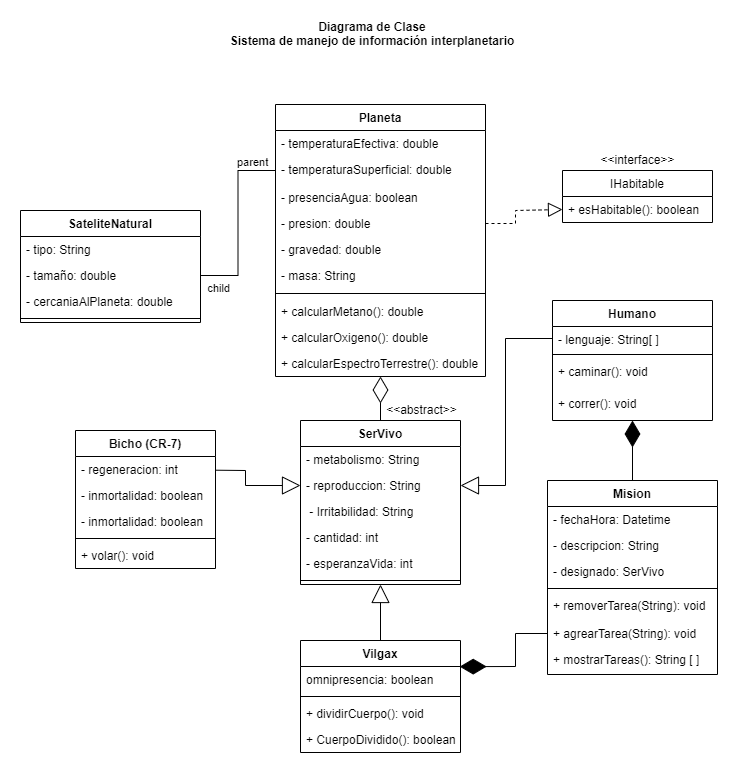

The diagram above was exported from draw.io. Its source (the exported page's mxGraphModel, read from the mxfile embedded in the PNG):
<mxGraphModel dx="1422" dy="754" grid="1" gridSize="10" guides="1" tooltips="1" connect="1" arrows="1" fold="1" page="1" pageScale="1" pageWidth="850" pageHeight="1100" math="0" shadow="0" extFonts="Permanent Marker^https://fonts.googleapis.com/css?family=Permanent+Marker">
  <root>
    <mxCell id="0" />
    <mxCell id="1" parent="0" />
    <mxCell id="rFrn7l__jYOGdKB02I5y-1" value="Planeta" style="swimlane;fontStyle=1;align=center;verticalAlign=top;childLayout=stackLayout;horizontal=1;startSize=26;horizontalStack=0;resizeParent=1;resizeParentMax=0;resizeLast=0;collapsible=1;marginBottom=0;" vertex="1" parent="1">
      <mxGeometry x="370" y="224" width="210" height="272" as="geometry" />
    </mxCell>
    <mxCell id="rFrn7l__jYOGdKB02I5y-84" value="- temperaturaEfectiva: double" style="text;strokeColor=none;fillColor=none;align=left;verticalAlign=top;spacingLeft=4;spacingRight=4;overflow=hidden;rotatable=0;points=[[0,0.5],[1,0.5]];portConstraint=eastwest;" vertex="1" parent="rFrn7l__jYOGdKB02I5y-1">
      <mxGeometry y="26" width="210" height="26" as="geometry" />
    </mxCell>
    <mxCell id="rFrn7l__jYOGdKB02I5y-2" value="- temperaturaSuperficial: double" style="text;strokeColor=none;fillColor=none;align=left;verticalAlign=top;spacingLeft=4;spacingRight=4;overflow=hidden;rotatable=0;points=[[0,0.5],[1,0.5]];portConstraint=eastwest;" vertex="1" parent="rFrn7l__jYOGdKB02I5y-1">
      <mxGeometry y="52" width="210" height="28" as="geometry" />
    </mxCell>
    <mxCell id="rFrn7l__jYOGdKB02I5y-83" value="- presenciaAgua: boolean" style="text;strokeColor=none;fillColor=none;align=left;verticalAlign=top;spacingLeft=4;spacingRight=4;overflow=hidden;rotatable=0;points=[[0,0.5],[1,0.5]];portConstraint=eastwest;" vertex="1" parent="rFrn7l__jYOGdKB02I5y-1">
      <mxGeometry y="80" width="210" height="26" as="geometry" />
    </mxCell>
    <mxCell id="rFrn7l__jYOGdKB02I5y-82" value="- presion: double" style="text;strokeColor=none;fillColor=none;align=left;verticalAlign=top;spacingLeft=4;spacingRight=4;overflow=hidden;rotatable=0;points=[[0,0.5],[1,0.5]];portConstraint=eastwest;" vertex="1" parent="rFrn7l__jYOGdKB02I5y-1">
      <mxGeometry y="106" width="210" height="26" as="geometry" />
    </mxCell>
    <mxCell id="rFrn7l__jYOGdKB02I5y-81" value="- gravedad: double" style="text;strokeColor=none;fillColor=none;align=left;verticalAlign=top;spacingLeft=4;spacingRight=4;overflow=hidden;rotatable=0;points=[[0,0.5],[1,0.5]];portConstraint=eastwest;" vertex="1" parent="rFrn7l__jYOGdKB02I5y-1">
      <mxGeometry y="132" width="210" height="26" as="geometry" />
    </mxCell>
    <mxCell id="rFrn7l__jYOGdKB02I5y-80" value="- masa: String" style="text;strokeColor=none;fillColor=none;align=left;verticalAlign=top;spacingLeft=4;spacingRight=4;overflow=hidden;rotatable=0;points=[[0,0.5],[1,0.5]];portConstraint=eastwest;" vertex="1" parent="rFrn7l__jYOGdKB02I5y-1">
      <mxGeometry y="158" width="210" height="26" as="geometry" />
    </mxCell>
    <mxCell id="rFrn7l__jYOGdKB02I5y-3" value="" style="line;strokeWidth=1;fillColor=none;align=left;verticalAlign=middle;spacingTop=-1;spacingLeft=3;spacingRight=3;rotatable=0;labelPosition=right;points=[];portConstraint=eastwest;" vertex="1" parent="rFrn7l__jYOGdKB02I5y-1">
      <mxGeometry y="184" width="210" height="10" as="geometry" />
    </mxCell>
    <mxCell id="rFrn7l__jYOGdKB02I5y-97" value="+ calcularMetano(): double" style="text;strokeColor=none;fillColor=none;align=left;verticalAlign=top;spacingLeft=4;spacingRight=4;overflow=hidden;rotatable=0;points=[[0,0.5],[1,0.5]];portConstraint=eastwest;" vertex="1" parent="rFrn7l__jYOGdKB02I5y-1">
      <mxGeometry y="194" width="210" height="26" as="geometry" />
    </mxCell>
    <mxCell id="rFrn7l__jYOGdKB02I5y-98" value="+ calcularOxigeno(): double" style="text;strokeColor=none;fillColor=none;align=left;verticalAlign=top;spacingLeft=4;spacingRight=4;overflow=hidden;rotatable=0;points=[[0,0.5],[1,0.5]];portConstraint=eastwest;" vertex="1" parent="rFrn7l__jYOGdKB02I5y-1">
      <mxGeometry y="220" width="210" height="26" as="geometry" />
    </mxCell>
    <mxCell id="rFrn7l__jYOGdKB02I5y-99" value="+ calcularEspectroTerrestre(): double" style="text;strokeColor=none;fillColor=none;align=left;verticalAlign=top;spacingLeft=4;spacingRight=4;overflow=hidden;rotatable=0;points=[[0,0.5],[1,0.5]];portConstraint=eastwest;" vertex="1" parent="rFrn7l__jYOGdKB02I5y-1">
      <mxGeometry y="246" width="210" height="26" as="geometry" />
    </mxCell>
    <mxCell id="rFrn7l__jYOGdKB02I5y-9" value="IHabitable" style="swimlane;fontStyle=0;childLayout=stackLayout;horizontal=1;startSize=26;fillColor=none;horizontalStack=0;resizeParent=1;resizeParentMax=0;resizeLast=0;collapsible=1;marginBottom=0;" vertex="1" parent="1">
      <mxGeometry x="657" y="290" width="150" height="52" as="geometry" />
    </mxCell>
    <mxCell id="rFrn7l__jYOGdKB02I5y-10" value="+ esHabitable(): boolean" style="text;strokeColor=none;fillColor=none;align=left;verticalAlign=top;spacingLeft=4;spacingRight=4;overflow=hidden;rotatable=0;points=[[0,0.5],[1,0.5]];portConstraint=eastwest;" vertex="1" parent="rFrn7l__jYOGdKB02I5y-9">
      <mxGeometry y="26" width="150" height="26" as="geometry" />
    </mxCell>
    <mxCell id="rFrn7l__jYOGdKB02I5y-13" value="SerVivo" style="swimlane;fontStyle=1;align=center;verticalAlign=top;childLayout=stackLayout;horizontal=1;startSize=26;horizontalStack=0;resizeParent=1;resizeParentMax=0;resizeLast=0;collapsible=1;marginBottom=0;" vertex="1" parent="1">
      <mxGeometry x="395" y="540" width="160" height="164" as="geometry" />
    </mxCell>
    <mxCell id="rFrn7l__jYOGdKB02I5y-16" value="- metabolismo: String" style="text;strokeColor=none;fillColor=none;align=left;verticalAlign=top;spacingLeft=4;spacingRight=4;overflow=hidden;rotatable=0;points=[[0,0.5],[1,0.5]];portConstraint=eastwest;" vertex="1" parent="rFrn7l__jYOGdKB02I5y-13">
      <mxGeometry y="26" width="160" height="26" as="geometry" />
    </mxCell>
    <mxCell id="rFrn7l__jYOGdKB02I5y-14" value="- reproduccion: String" style="text;strokeColor=none;fillColor=none;align=left;verticalAlign=top;spacingLeft=4;spacingRight=4;overflow=hidden;rotatable=0;points=[[0,0.5],[1,0.5]];portConstraint=eastwest;" vertex="1" parent="rFrn7l__jYOGdKB02I5y-13">
      <mxGeometry y="52" width="160" height="26" as="geometry" />
    </mxCell>
    <mxCell id="rFrn7l__jYOGdKB02I5y-44" value=" - Irritabilidad: String" style="text;strokeColor=none;fillColor=none;align=left;verticalAlign=top;spacingLeft=4;spacingRight=4;overflow=hidden;rotatable=0;points=[[0,0.5],[1,0.5]];portConstraint=eastwest;" vertex="1" parent="rFrn7l__jYOGdKB02I5y-13">
      <mxGeometry y="78" width="160" height="26" as="geometry" />
    </mxCell>
    <mxCell id="rFrn7l__jYOGdKB02I5y-59" value="- cantidad: int" style="text;strokeColor=none;fillColor=none;align=left;verticalAlign=top;spacingLeft=4;spacingRight=4;overflow=hidden;rotatable=0;points=[[0,0.5],[1,0.5]];portConstraint=eastwest;" vertex="1" parent="rFrn7l__jYOGdKB02I5y-13">
      <mxGeometry y="104" width="160" height="26" as="geometry" />
    </mxCell>
    <mxCell id="rFrn7l__jYOGdKB02I5y-87" value="- esperanzaVida: int" style="text;strokeColor=none;fillColor=none;align=left;verticalAlign=top;spacingLeft=4;spacingRight=4;overflow=hidden;rotatable=0;points=[[0,0.5],[1,0.5]];portConstraint=eastwest;" vertex="1" parent="rFrn7l__jYOGdKB02I5y-13">
      <mxGeometry y="130" width="160" height="26" as="geometry" />
    </mxCell>
    <mxCell id="rFrn7l__jYOGdKB02I5y-15" value="" style="line;strokeWidth=1;fillColor=none;align=left;verticalAlign=middle;spacingTop=-1;spacingLeft=3;spacingRight=3;rotatable=0;labelPosition=right;points=[];portConstraint=eastwest;" vertex="1" parent="rFrn7l__jYOGdKB02I5y-13">
      <mxGeometry y="156" width="160" height="8" as="geometry" />
    </mxCell>
    <mxCell id="rFrn7l__jYOGdKB02I5y-19" value="" style="endArrow=diamondThin;endFill=0;endSize=24;html=1;rounded=0;exitX=0.5;exitY=0;exitDx=0;exitDy=0;" edge="1" parent="1" source="rFrn7l__jYOGdKB02I5y-13" target="rFrn7l__jYOGdKB02I5y-1">
      <mxGeometry width="160" relative="1" as="geometry">
        <mxPoint x="470" y="494" as="sourcePoint" />
        <mxPoint x="475" y="478" as="targetPoint" />
        <Array as="points" />
      </mxGeometry>
    </mxCell>
    <mxCell id="rFrn7l__jYOGdKB02I5y-21" value="Humano" style="swimlane;fontStyle=1;align=center;verticalAlign=top;childLayout=stackLayout;horizontal=1;startSize=26;horizontalStack=0;resizeParent=1;resizeParentMax=0;resizeLast=0;collapsible=1;marginBottom=0;" vertex="1" parent="1">
      <mxGeometry x="647" y="420" width="160" height="120" as="geometry" />
    </mxCell>
    <mxCell id="rFrn7l__jYOGdKB02I5y-22" value="- lenguaje: String[ ]&#10;" style="text;strokeColor=none;fillColor=none;align=left;verticalAlign=top;spacingLeft=4;spacingRight=4;overflow=hidden;rotatable=0;points=[[0,0.5],[1,0.5]];portConstraint=eastwest;" vertex="1" parent="rFrn7l__jYOGdKB02I5y-21">
      <mxGeometry y="26" width="160" height="24" as="geometry" />
    </mxCell>
    <mxCell id="rFrn7l__jYOGdKB02I5y-23" value="" style="line;strokeWidth=1;fillColor=none;align=left;verticalAlign=middle;spacingTop=-1;spacingLeft=3;spacingRight=3;rotatable=0;labelPosition=right;points=[];portConstraint=eastwest;" vertex="1" parent="rFrn7l__jYOGdKB02I5y-21">
      <mxGeometry y="50" width="160" height="8" as="geometry" />
    </mxCell>
    <mxCell id="rFrn7l__jYOGdKB02I5y-58" value="+ caminar(): void&#10;" style="text;strokeColor=none;fillColor=none;align=left;verticalAlign=top;spacingLeft=4;spacingRight=4;overflow=hidden;rotatable=0;points=[[0,0.5],[1,0.5]];portConstraint=eastwest;" vertex="1" parent="rFrn7l__jYOGdKB02I5y-21">
      <mxGeometry y="58" width="160" height="32" as="geometry" />
    </mxCell>
    <mxCell id="rFrn7l__jYOGdKB02I5y-72" value="+ correr(): void" style="text;strokeColor=none;fillColor=none;align=left;verticalAlign=top;spacingLeft=4;spacingRight=4;overflow=hidden;rotatable=0;points=[[0,0.5],[1,0.5]];portConstraint=eastwest;" vertex="1" parent="rFrn7l__jYOGdKB02I5y-21">
      <mxGeometry y="90" width="160" height="30" as="geometry" />
    </mxCell>
    <mxCell id="rFrn7l__jYOGdKB02I5y-25" value="" style="endArrow=block;endSize=16;endFill=0;html=1;rounded=0;entryX=1;entryY=0.5;entryDx=0;entryDy=0;" edge="1" parent="1" source="rFrn7l__jYOGdKB02I5y-22" target="rFrn7l__jYOGdKB02I5y-14">
      <mxGeometry width="160" relative="1" as="geometry">
        <mxPoint x="392" y="460" as="sourcePoint" />
        <mxPoint x="552" y="460" as="targetPoint" />
        <Array as="points">
          <mxPoint x="600" y="458" />
          <mxPoint x="600" y="605" />
        </Array>
      </mxGeometry>
    </mxCell>
    <mxCell id="rFrn7l__jYOGdKB02I5y-26" value="" style="endArrow=block;dashed=1;endFill=0;endSize=12;html=1;rounded=0;entryX=0;entryY=0.5;entryDx=0;entryDy=0;exitX=1;exitY=0.5;exitDx=0;exitDy=0;" edge="1" parent="1" source="rFrn7l__jYOGdKB02I5y-82" target="rFrn7l__jYOGdKB02I5y-10">
      <mxGeometry width="160" relative="1" as="geometry">
        <mxPoint x="390" y="490" as="sourcePoint" />
        <mxPoint x="480" y="390" as="targetPoint" />
        <Array as="points">
          <mxPoint x="610" y="343" />
          <mxPoint x="610" y="330" />
        </Array>
      </mxGeometry>
    </mxCell>
    <mxCell id="rFrn7l__jYOGdKB02I5y-27" value="&amp;lt;&amp;lt;interface&amp;gt;&amp;gt;" style="text;html=1;align=center;verticalAlign=middle;resizable=0;points=[];autosize=1;strokeColor=none;fillColor=none;" vertex="1" parent="1">
      <mxGeometry x="687" y="270" width="90" height="20" as="geometry" />
    </mxCell>
    <mxCell id="rFrn7l__jYOGdKB02I5y-28" value="SateliteNatural&#10;" style="swimlane;fontStyle=1;align=center;verticalAlign=top;childLayout=stackLayout;horizontal=1;startSize=26;horizontalStack=0;resizeParent=1;resizeParentMax=0;resizeLast=0;collapsible=1;marginBottom=0;" vertex="1" parent="1">
      <mxGeometry x="115" y="330" width="180" height="112" as="geometry" />
    </mxCell>
    <mxCell id="rFrn7l__jYOGdKB02I5y-74" value="- tipo: String" style="text;strokeColor=none;fillColor=none;align=left;verticalAlign=top;spacingLeft=4;spacingRight=4;overflow=hidden;rotatable=0;points=[[0,0.5],[1,0.5]];portConstraint=eastwest;" vertex="1" parent="rFrn7l__jYOGdKB02I5y-28">
      <mxGeometry y="26" width="180" height="26" as="geometry" />
    </mxCell>
    <mxCell id="rFrn7l__jYOGdKB02I5y-75" value="- tamaño: double" style="text;strokeColor=none;fillColor=none;align=left;verticalAlign=top;spacingLeft=4;spacingRight=4;overflow=hidden;rotatable=0;points=[[0,0.5],[1,0.5]];portConstraint=eastwest;" vertex="1" parent="rFrn7l__jYOGdKB02I5y-28">
      <mxGeometry y="52" width="180" height="26" as="geometry" />
    </mxCell>
    <mxCell id="rFrn7l__jYOGdKB02I5y-76" value="- cercaniaAlPlaneta: double" style="text;strokeColor=none;fillColor=none;align=left;verticalAlign=top;spacingLeft=4;spacingRight=4;overflow=hidden;rotatable=0;points=[[0,0.5],[1,0.5]];portConstraint=eastwest;" vertex="1" parent="rFrn7l__jYOGdKB02I5y-28">
      <mxGeometry y="78" width="180" height="26" as="geometry" />
    </mxCell>
    <mxCell id="rFrn7l__jYOGdKB02I5y-30" value="" style="line;strokeWidth=1;fillColor=none;align=left;verticalAlign=middle;spacingTop=-1;spacingLeft=3;spacingRight=3;rotatable=0;labelPosition=right;points=[];portConstraint=eastwest;" vertex="1" parent="rFrn7l__jYOGdKB02I5y-28">
      <mxGeometry y="104" width="180" height="8" as="geometry" />
    </mxCell>
    <mxCell id="rFrn7l__jYOGdKB02I5y-36" value="" style="endArrow=none;html=1;edgeStyle=orthogonalEdgeStyle;rounded=0;exitX=0;exitY=0.5;exitDx=0;exitDy=0;" edge="1" parent="1" source="rFrn7l__jYOGdKB02I5y-2" target="rFrn7l__jYOGdKB02I5y-75">
      <mxGeometry relative="1" as="geometry">
        <mxPoint x="290" y="490" as="sourcePoint" />
        <mxPoint x="280" y="461" as="targetPoint" />
      </mxGeometry>
    </mxCell>
    <mxCell id="rFrn7l__jYOGdKB02I5y-37" value="parent" style="edgeLabel;resizable=0;html=1;align=left;verticalAlign=bottom;" connectable="0" vertex="1" parent="rFrn7l__jYOGdKB02I5y-36">
      <mxGeometry x="-1" relative="1" as="geometry">
        <mxPoint x="-40" as="offset" />
      </mxGeometry>
    </mxCell>
    <mxCell id="rFrn7l__jYOGdKB02I5y-38" value="child" style="edgeLabel;resizable=0;html=1;align=right;verticalAlign=bottom;" connectable="0" vertex="1" parent="rFrn7l__jYOGdKB02I5y-36">
      <mxGeometry x="1" relative="1" as="geometry">
        <mxPoint x="30" y="21" as="offset" />
      </mxGeometry>
    </mxCell>
    <mxCell id="rFrn7l__jYOGdKB02I5y-46" value="Mision" style="swimlane;fontStyle=1;align=center;verticalAlign=top;childLayout=stackLayout;horizontal=1;startSize=26;horizontalStack=0;resizeParent=1;resizeParentMax=0;resizeLast=0;collapsible=1;marginBottom=0;" vertex="1" parent="1">
      <mxGeometry x="642" y="600" width="170" height="194" as="geometry" />
    </mxCell>
    <mxCell id="rFrn7l__jYOGdKB02I5y-47" value="- fechaHora: Datetime" style="text;strokeColor=none;fillColor=none;align=left;verticalAlign=top;spacingLeft=4;spacingRight=4;overflow=hidden;rotatable=0;points=[[0,0.5],[1,0.5]];portConstraint=eastwest;" vertex="1" parent="rFrn7l__jYOGdKB02I5y-46">
      <mxGeometry y="26" width="170" height="26" as="geometry" />
    </mxCell>
    <mxCell id="rFrn7l__jYOGdKB02I5y-50" value="- descripcion: String" style="text;strokeColor=none;fillColor=none;align=left;verticalAlign=top;spacingLeft=4;spacingRight=4;overflow=hidden;rotatable=0;points=[[0,0.5],[1,0.5]];portConstraint=eastwest;" vertex="1" parent="rFrn7l__jYOGdKB02I5y-46">
      <mxGeometry y="52" width="170" height="26" as="geometry" />
    </mxCell>
    <mxCell id="rFrn7l__jYOGdKB02I5y-69" value="- designado: SerVivo" style="text;strokeColor=none;fillColor=none;align=left;verticalAlign=top;spacingLeft=4;spacingRight=4;overflow=hidden;rotatable=0;points=[[0,0.5],[1,0.5]];portConstraint=eastwest;" vertex="1" parent="rFrn7l__jYOGdKB02I5y-46">
      <mxGeometry y="78" width="170" height="26" as="geometry" />
    </mxCell>
    <mxCell id="rFrn7l__jYOGdKB02I5y-48" value="" style="line;strokeWidth=1;fillColor=none;align=left;verticalAlign=middle;spacingTop=-1;spacingLeft=3;spacingRight=3;rotatable=0;labelPosition=right;points=[];portConstraint=eastwest;" vertex="1" parent="rFrn7l__jYOGdKB02I5y-46">
      <mxGeometry y="104" width="170" height="8" as="geometry" />
    </mxCell>
    <mxCell id="rFrn7l__jYOGdKB02I5y-49" value="+ removerTarea(String): void" style="text;strokeColor=none;fillColor=none;align=left;verticalAlign=top;spacingLeft=4;spacingRight=4;overflow=hidden;rotatable=0;points=[[0,0.5],[1,0.5]];portConstraint=eastwest;" vertex="1" parent="rFrn7l__jYOGdKB02I5y-46">
      <mxGeometry y="112" width="170" height="28" as="geometry" />
    </mxCell>
    <mxCell id="rFrn7l__jYOGdKB02I5y-70" value="+ agrearTarea(String): void" style="text;strokeColor=none;fillColor=none;align=left;verticalAlign=top;spacingLeft=4;spacingRight=4;overflow=hidden;rotatable=0;points=[[0,0.5],[1,0.5]];portConstraint=eastwest;" vertex="1" parent="rFrn7l__jYOGdKB02I5y-46">
      <mxGeometry y="140" width="170" height="26" as="geometry" />
    </mxCell>
    <mxCell id="rFrn7l__jYOGdKB02I5y-71" value="+ mostrarTareas(): String [ ]" style="text;strokeColor=none;fillColor=none;align=left;verticalAlign=top;spacingLeft=4;spacingRight=4;overflow=hidden;rotatable=0;points=[[0,0.5],[1,0.5]];portConstraint=eastwest;" vertex="1" parent="rFrn7l__jYOGdKB02I5y-46">
      <mxGeometry y="166" width="170" height="28" as="geometry" />
    </mxCell>
    <mxCell id="rFrn7l__jYOGdKB02I5y-51" value="Bicho (CR-7)" style="swimlane;fontStyle=1;align=center;verticalAlign=top;childLayout=stackLayout;horizontal=1;startSize=26;horizontalStack=0;resizeParent=1;resizeParentMax=0;resizeLast=0;collapsible=1;marginBottom=0;" vertex="1" parent="1">
      <mxGeometry x="170" y="550" width="140" height="138" as="geometry">
        <mxRectangle x="347" y="690" width="60" height="26" as="alternateBounds" />
      </mxGeometry>
    </mxCell>
    <mxCell id="rFrn7l__jYOGdKB02I5y-52" value="- regeneracion: int" style="text;strokeColor=none;fillColor=none;align=left;verticalAlign=top;spacingLeft=4;spacingRight=4;overflow=hidden;rotatable=0;points=[[0,0.5],[1,0.5]];portConstraint=eastwest;" vertex="1" parent="rFrn7l__jYOGdKB02I5y-51">
      <mxGeometry y="26" width="140" height="26" as="geometry" />
    </mxCell>
    <mxCell id="rFrn7l__jYOGdKB02I5y-88" value="- inmortalidad: boolean&#10;" style="text;strokeColor=none;fillColor=none;align=left;verticalAlign=top;spacingLeft=4;spacingRight=4;overflow=hidden;rotatable=0;points=[[0,0.5],[1,0.5]];portConstraint=eastwest;" vertex="1" parent="rFrn7l__jYOGdKB02I5y-51">
      <mxGeometry y="52" width="140" height="26" as="geometry" />
    </mxCell>
    <mxCell id="rFrn7l__jYOGdKB02I5y-89" value="- inmortalidad: boolean&#10;" style="text;strokeColor=none;fillColor=none;align=left;verticalAlign=top;spacingLeft=4;spacingRight=4;overflow=hidden;rotatable=0;points=[[0,0.5],[1,0.5]];portConstraint=eastwest;" vertex="1" parent="rFrn7l__jYOGdKB02I5y-51">
      <mxGeometry y="78" width="140" height="26" as="geometry" />
    </mxCell>
    <mxCell id="rFrn7l__jYOGdKB02I5y-53" value="" style="line;strokeWidth=1;fillColor=none;align=left;verticalAlign=middle;spacingTop=-1;spacingLeft=3;spacingRight=3;rotatable=0;labelPosition=right;points=[];portConstraint=eastwest;" vertex="1" parent="rFrn7l__jYOGdKB02I5y-51">
      <mxGeometry y="104" width="140" height="8" as="geometry" />
    </mxCell>
    <mxCell id="rFrn7l__jYOGdKB02I5y-54" value="+ volar(): void" style="text;strokeColor=none;fillColor=none;align=left;verticalAlign=top;spacingLeft=4;spacingRight=4;overflow=hidden;rotatable=0;points=[[0,0.5],[1,0.5]];portConstraint=eastwest;" vertex="1" parent="rFrn7l__jYOGdKB02I5y-51">
      <mxGeometry y="112" width="140" height="26" as="geometry" />
    </mxCell>
    <mxCell id="rFrn7l__jYOGdKB02I5y-63" value="Diagrama de Clase&#10;Sistema de manejo de información interplanetario" style="text;align=center;fontStyle=1;verticalAlign=middle;spacingLeft=3;spacingRight=3;strokeColor=none;rotatable=0;points=[[0,0.5],[1,0.5]];portConstraint=eastwest;" vertex="1" parent="1">
      <mxGeometry x="427" y="140" width="80" height="26" as="geometry" />
    </mxCell>
    <mxCell id="rFrn7l__jYOGdKB02I5y-68" value="" style="endArrow=diamondThin;endFill=1;endSize=24;html=1;rounded=0;entryX=0.5;entryY=1;entryDx=0;entryDy=0;exitX=0.5;exitY=0;exitDx=0;exitDy=0;" edge="1" parent="1" source="rFrn7l__jYOGdKB02I5y-46" target="rFrn7l__jYOGdKB02I5y-21">
      <mxGeometry width="160" relative="1" as="geometry">
        <mxPoint x="300" y="520" as="sourcePoint" />
        <mxPoint x="460" y="520" as="targetPoint" />
      </mxGeometry>
    </mxCell>
    <mxCell id="rFrn7l__jYOGdKB02I5y-86" value="" style="endArrow=block;endSize=16;endFill=0;html=1;rounded=0;fontFamily=Helvetica;fontSize=12;fontColor=default;" edge="1" parent="1" source="rFrn7l__jYOGdKB02I5y-52" target="rFrn7l__jYOGdKB02I5y-14">
      <mxGeometry width="160" relative="1" as="geometry">
        <mxPoint x="300" y="520" as="sourcePoint" />
        <mxPoint x="460" y="520" as="targetPoint" />
        <Array as="points">
          <mxPoint x="340" y="590" />
          <mxPoint x="340" y="605" />
        </Array>
      </mxGeometry>
    </mxCell>
    <mxCell id="rFrn7l__jYOGdKB02I5y-90" value="Vilgax" style="swimlane;fontStyle=1;align=center;verticalAlign=top;childLayout=stackLayout;horizontal=1;startSize=26;horizontalStack=0;resizeParent=1;resizeParentMax=0;resizeLast=0;collapsible=1;marginBottom=0;fontFamily=Helvetica;fontSize=12;fontColor=default;fillColor=none;gradientColor=none;" vertex="1" parent="1">
      <mxGeometry x="395" y="760" width="160" height="112" as="geometry" />
    </mxCell>
    <mxCell id="rFrn7l__jYOGdKB02I5y-91" value="omnipresencia: boolean" style="text;strokeColor=none;fillColor=none;align=left;verticalAlign=top;spacingLeft=4;spacingRight=4;overflow=hidden;rotatable=0;points=[[0,0.5],[1,0.5]];portConstraint=eastwest;fontFamily=Helvetica;fontSize=12;fontColor=default;" vertex="1" parent="rFrn7l__jYOGdKB02I5y-90">
      <mxGeometry y="26" width="160" height="26" as="geometry" />
    </mxCell>
    <mxCell id="rFrn7l__jYOGdKB02I5y-92" value="" style="line;strokeWidth=1;fillColor=none;align=left;verticalAlign=middle;spacingTop=-1;spacingLeft=3;spacingRight=3;rotatable=0;labelPosition=right;points=[];portConstraint=eastwest;fontFamily=Helvetica;fontSize=12;fontColor=default;" vertex="1" parent="rFrn7l__jYOGdKB02I5y-90">
      <mxGeometry y="52" width="160" height="8" as="geometry" />
    </mxCell>
    <mxCell id="rFrn7l__jYOGdKB02I5y-93" value="+ dividirCuerpo(): void" style="text;strokeColor=none;fillColor=none;align=left;verticalAlign=top;spacingLeft=4;spacingRight=4;overflow=hidden;rotatable=0;points=[[0,0.5],[1,0.5]];portConstraint=eastwest;fontFamily=Helvetica;fontSize=12;fontColor=default;" vertex="1" parent="rFrn7l__jYOGdKB02I5y-90">
      <mxGeometry y="60" width="160" height="26" as="geometry" />
    </mxCell>
    <mxCell id="rFrn7l__jYOGdKB02I5y-94" value="+ CuerpoDividido(): boolean" style="text;strokeColor=none;fillColor=none;align=left;verticalAlign=top;spacingLeft=4;spacingRight=4;overflow=hidden;rotatable=0;points=[[0,0.5],[1,0.5]];portConstraint=eastwest;fontFamily=Helvetica;fontSize=12;fontColor=default;" vertex="1" parent="rFrn7l__jYOGdKB02I5y-90">
      <mxGeometry y="86" width="160" height="26" as="geometry" />
    </mxCell>
    <mxCell id="rFrn7l__jYOGdKB02I5y-95" value="" style="endArrow=block;endSize=16;endFill=0;html=1;rounded=0;fontFamily=Helvetica;fontSize=12;fontColor=default;" edge="1" parent="1" source="rFrn7l__jYOGdKB02I5y-90" target="rFrn7l__jYOGdKB02I5y-13">
      <mxGeometry width="160" relative="1" as="geometry">
        <mxPoint x="300" y="690" as="sourcePoint" />
        <mxPoint x="460" y="690" as="targetPoint" />
      </mxGeometry>
    </mxCell>
    <mxCell id="rFrn7l__jYOGdKB02I5y-96" value="" style="endArrow=diamondThin;endFill=1;endSize=24;html=1;rounded=0;fontFamily=Helvetica;fontSize=12;fontColor=default;exitX=0;exitY=0.5;exitDx=0;exitDy=0;entryX=0.995;entryY=0.006;entryDx=0;entryDy=0;entryPerimeter=0;" edge="1" parent="1" source="rFrn7l__jYOGdKB02I5y-70" target="rFrn7l__jYOGdKB02I5y-91">
      <mxGeometry width="160" relative="1" as="geometry">
        <mxPoint x="300" y="690" as="sourcePoint" />
        <mxPoint x="460" y="690" as="targetPoint" />
        <Array as="points">
          <mxPoint x="610" y="753" />
          <mxPoint x="610" y="786" />
        </Array>
      </mxGeometry>
    </mxCell>
    <mxCell id="rFrn7l__jYOGdKB02I5y-100" value="&amp;lt;&amp;lt;abstract&amp;gt;&amp;gt;" style="text;html=1;align=center;verticalAlign=middle;resizable=0;points=[];autosize=1;strokeColor=none;fillColor=none;" vertex="1" parent="1">
      <mxGeometry x="471" y="520" width="90" height="20" as="geometry" />
    </mxCell>
  </root>
</mxGraphModel>